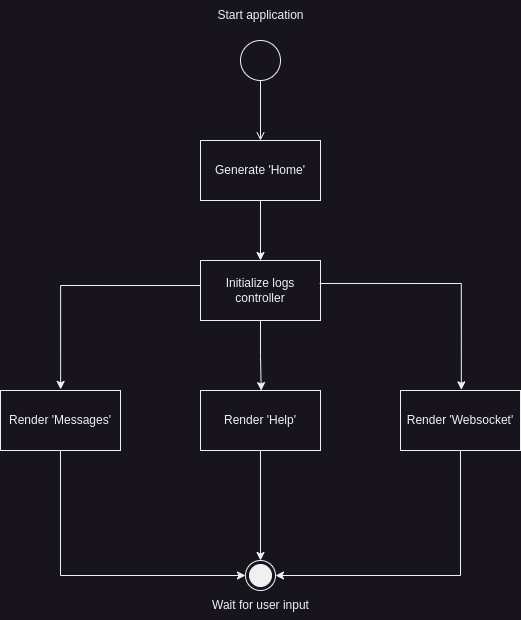

The diagram above was exported from draw.io. Its source (the exported page's mxGraphModel, read from the mxfile embedded in the PNG):
<mxGraphModel dx="1638" dy="1700" grid="1" gridSize="10" guides="1" tooltips="1" connect="1" arrows="1" fold="1" page="1" pageScale="1" pageWidth="827" pageHeight="1169" math="0" shadow="0">
  <root>
    <mxCell id="0" />
    <mxCell id="1" parent="0" />
    <mxCell id="QKGu-vyqcB4CPgLM2M36-1" value="" style="ellipse;html=1;" parent="1" vertex="1">
      <mxGeometry x="400" y="50" width="40" height="40" as="geometry" />
    </mxCell>
    <mxCell id="QKGu-vyqcB4CPgLM2M36-2" value="" style="endArrow=open;html=1;rounded=0;align=center;verticalAlign=top;endFill=0;labelBackgroundColor=none;endSize=6;" parent="1" source="QKGu-vyqcB4CPgLM2M36-1" edge="1">
      <mxGeometry relative="1" as="geometry">
        <mxPoint x="420" y="150" as="targetPoint" />
      </mxGeometry>
    </mxCell>
    <mxCell id="QKGu-vyqcB4CPgLM2M36-3" value="Start application" style="text;html=1;align=center;verticalAlign=middle;resizable=0;points=[];autosize=1;strokeColor=none;fillColor=none;" parent="1" vertex="1">
      <mxGeometry x="365" y="10" width="110" height="30" as="geometry" />
    </mxCell>
    <mxCell id="QKGu-vyqcB4CPgLM2M36-7" style="edgeStyle=orthogonalEdgeStyle;rounded=0;orthogonalLoop=1;jettySize=auto;html=1;entryX=0.5;entryY=0;entryDx=0;entryDy=0;" parent="1" source="QKGu-vyqcB4CPgLM2M36-5" target="QKGu-vyqcB4CPgLM2M36-6" edge="1">
      <mxGeometry relative="1" as="geometry" />
    </mxCell>
    <mxCell id="QKGu-vyqcB4CPgLM2M36-5" value="Generate 'Home'" style="rounded=0;whiteSpace=wrap;html=1;" parent="1" vertex="1">
      <mxGeometry x="360" y="150" width="120" height="60" as="geometry" />
    </mxCell>
    <mxCell id="QKGu-vyqcB4CPgLM2M36-21" style="edgeStyle=orthogonalEdgeStyle;rounded=0;orthogonalLoop=1;jettySize=auto;html=1;entryX=0.506;entryY=0.002;entryDx=0;entryDy=0;entryPerimeter=0;" parent="1" source="QKGu-vyqcB4CPgLM2M36-6" target="QKGu-vyqcB4CPgLM2M36-8" edge="1">
      <mxGeometry relative="1" as="geometry" />
    </mxCell>
    <mxCell id="QKGu-vyqcB4CPgLM2M36-6" value="Initialize logs controller" style="rounded=0;whiteSpace=wrap;html=1;" parent="1" vertex="1">
      <mxGeometry x="360" y="270" width="120" height="60" as="geometry" />
    </mxCell>
    <mxCell id="QKGu-vyqcB4CPgLM2M36-24" style="edgeStyle=orthogonalEdgeStyle;rounded=0;orthogonalLoop=1;jettySize=auto;html=1;entryX=0.5;entryY=0;entryDx=0;entryDy=0;" parent="1" source="QKGu-vyqcB4CPgLM2M36-8" target="QKGu-vyqcB4CPgLM2M36-22" edge="1">
      <mxGeometry relative="1" as="geometry" />
    </mxCell>
    <mxCell id="QKGu-vyqcB4CPgLM2M36-8" value="Render 'Help'" style="rounded=0;whiteSpace=wrap;html=1;" parent="1" vertex="1">
      <mxGeometry x="360" y="400" width="120" height="60" as="geometry" />
    </mxCell>
    <mxCell id="QKGu-vyqcB4CPgLM2M36-25" style="edgeStyle=orthogonalEdgeStyle;rounded=0;orthogonalLoop=1;jettySize=auto;html=1;entryX=0;entryY=0.5;entryDx=0;entryDy=0;exitX=0.5;exitY=1;exitDx=0;exitDy=0;" parent="1" source="QKGu-vyqcB4CPgLM2M36-9" target="QKGu-vyqcB4CPgLM2M36-22" edge="1">
      <mxGeometry relative="1" as="geometry" />
    </mxCell>
    <mxCell id="QKGu-vyqcB4CPgLM2M36-9" value="Render 'Messages'" style="rounded=0;whiteSpace=wrap;html=1;" parent="1" vertex="1">
      <mxGeometry x="160" y="400" width="120" height="60" as="geometry" />
    </mxCell>
    <mxCell id="QKGu-vyqcB4CPgLM2M36-16" style="edgeStyle=orthogonalEdgeStyle;rounded=0;orthogonalLoop=1;jettySize=auto;html=1;entryX=0.501;entryY=-0.018;entryDx=0;entryDy=0;entryPerimeter=0;exitX=-0.002;exitY=0.417;exitDx=0;exitDy=0;exitPerimeter=0;" parent="1" source="QKGu-vyqcB4CPgLM2M36-6" target="QKGu-vyqcB4CPgLM2M36-9" edge="1">
      <mxGeometry relative="1" as="geometry" />
    </mxCell>
    <mxCell id="QKGu-vyqcB4CPgLM2M36-17" style="edgeStyle=orthogonalEdgeStyle;rounded=0;orthogonalLoop=1;jettySize=auto;html=1;entryX=0.507;entryY=-0.011;entryDx=0;entryDy=0;entryPerimeter=0;exitX=0.993;exitY=0.383;exitDx=0;exitDy=0;exitPerimeter=0;" parent="1" source="QKGu-vyqcB4CPgLM2M36-6" target="QKGu-vyqcB4CPgLM2M36-20" edge="1">
      <mxGeometry relative="1" as="geometry" />
    </mxCell>
    <mxCell id="QKGu-vyqcB4CPgLM2M36-23" style="edgeStyle=orthogonalEdgeStyle;rounded=0;orthogonalLoop=1;jettySize=auto;html=1;entryX=1;entryY=0.5;entryDx=0;entryDy=0;exitX=0.5;exitY=1;exitDx=0;exitDy=0;" parent="1" source="QKGu-vyqcB4CPgLM2M36-20" target="QKGu-vyqcB4CPgLM2M36-22" edge="1">
      <mxGeometry relative="1" as="geometry" />
    </mxCell>
    <mxCell id="QKGu-vyqcB4CPgLM2M36-20" value="Render 'Websocket'" style="rounded=0;whiteSpace=wrap;html=1;" parent="1" vertex="1">
      <mxGeometry x="560" y="400" width="120" height="60" as="geometry" />
    </mxCell>
    <mxCell id="QKGu-vyqcB4CPgLM2M36-22" value="" style="ellipse;html=1;shape=endState;fillColor=strokeColor;" parent="1" vertex="1">
      <mxGeometry x="405" y="570" width="30" height="30" as="geometry" />
    </mxCell>
    <mxCell id="QKGu-vyqcB4CPgLM2M36-26" value="Wait for user input" style="text;html=1;align=center;verticalAlign=middle;resizable=0;points=[];autosize=1;strokeColor=none;fillColor=none;" parent="1" vertex="1">
      <mxGeometry x="360" y="600" width="120" height="30" as="geometry" />
    </mxCell>
  </root>
</mxGraphModel>